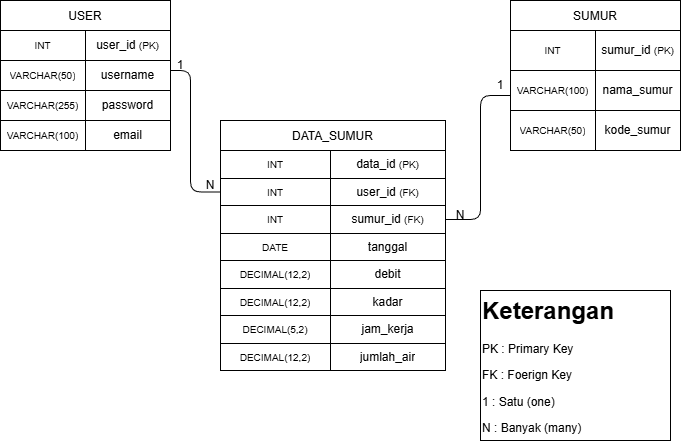

The diagram above was exported from draw.io. Its source (the exported page's mxGraphModel, read from the mxfile embedded in the PNG):
<mxGraphModel dx="911" dy="607" grid="1" gridSize="10" guides="1" tooltips="1" connect="1" arrows="1" fold="1" page="1" pageScale="1" pageWidth="850" pageHeight="1100" background="light-dark(#FFFFFF,#FFFFFF)" math="0" shadow="0" adaptiveColors="none">
  <root>
    <mxCell id="0" />
    <mxCell id="1" parent="0" />
    <mxCell id="rF2crwVN20_Zo3ya8TbU-17" parent="1" style="shape=table;startSize=30;container=1;collapsible=0;childLayout=tableLayout;fixedHeader=1;strokeColor=light-dark(#000000,#000000);fillColor=none;" value="USER" vertex="1">
      <mxGeometry height="150" width="170" x="50" y="130" as="geometry" />
    </mxCell>
    <mxCell id="rF2crwVN20_Zo3ya8TbU-18" parent="rF2crwVN20_Zo3ya8TbU-17" style="shape=tableRow;horizontal=0;startSize=0;swimlaneHead=0;swimlaneBody=0;strokeColor=inherit;top=0;left=0;bottom=0;right=0;collapsible=0;dropTarget=0;fillColor=none;points=[[0,0.5],[1,0.5]];portConstraint=eastwest;fixedHeader=1;" value="" vertex="1">
      <mxGeometry height="30" width="170" y="30" as="geometry" />
    </mxCell>
    <mxCell id="rF2crwVN20_Zo3ya8TbU-19" parent="rF2crwVN20_Zo3ya8TbU-18" style="shape=partialRectangle;html=1;whiteSpace=wrap;connectable=0;strokeColor=inherit;overflow=hidden;fillColor=none;top=0;left=0;bottom=0;right=0;pointerEvents=1;" value="&lt;font style=&quot;font-size: 10px;&quot;&gt;INT&lt;/font&gt;" vertex="1">
      <mxGeometry height="30" width="85" as="geometry">
        <mxRectangle height="30" width="85" as="alternateBounds" />
      </mxGeometry>
    </mxCell>
    <mxCell id="rF2crwVN20_Zo3ya8TbU-20" parent="rF2crwVN20_Zo3ya8TbU-18" style="shape=partialRectangle;html=1;whiteSpace=wrap;connectable=0;strokeColor=inherit;overflow=hidden;fillColor=none;top=0;left=0;bottom=0;right=0;pointerEvents=1;" value="user_id&amp;nbsp;&lt;span style=&quot;font-size: 10px;&quot;&gt;(PK)&lt;/span&gt;" vertex="1">
      <mxGeometry height="30" width="85" x="85" as="geometry">
        <mxRectangle height="30" width="85" as="alternateBounds" />
      </mxGeometry>
    </mxCell>
    <mxCell id="rF2crwVN20_Zo3ya8TbU-21" parent="rF2crwVN20_Zo3ya8TbU-17" style="shape=tableRow;horizontal=0;startSize=0;swimlaneHead=0;swimlaneBody=0;strokeColor=inherit;top=0;left=0;bottom=0;right=0;collapsible=0;dropTarget=0;fillColor=none;points=[[0,0.5],[1,0.5]];portConstraint=eastwest;fixedHeader=1;" value="" vertex="1">
      <mxGeometry height="30" width="170" y="60" as="geometry" />
    </mxCell>
    <mxCell id="rF2crwVN20_Zo3ya8TbU-22" parent="rF2crwVN20_Zo3ya8TbU-21" style="shape=partialRectangle;html=1;whiteSpace=wrap;connectable=0;strokeColor=inherit;overflow=hidden;fillColor=none;top=0;left=0;bottom=0;right=0;pointerEvents=1;" value="&lt;font style=&quot;font-size: 10px;&quot;&gt;VARCHAR(50)&lt;/font&gt;" vertex="1">
      <mxGeometry height="30" width="85" as="geometry">
        <mxRectangle height="30" width="85" as="alternateBounds" />
      </mxGeometry>
    </mxCell>
    <mxCell id="rF2crwVN20_Zo3ya8TbU-23" parent="rF2crwVN20_Zo3ya8TbU-21" style="shape=partialRectangle;html=1;whiteSpace=wrap;connectable=0;strokeColor=inherit;overflow=hidden;fillColor=none;top=0;left=0;bottom=0;right=0;pointerEvents=1;" value="username" vertex="1">
      <mxGeometry height="30" width="85" x="85" as="geometry">
        <mxRectangle height="30" width="85" as="alternateBounds" />
      </mxGeometry>
    </mxCell>
    <mxCell id="rF2crwVN20_Zo3ya8TbU-24" parent="rF2crwVN20_Zo3ya8TbU-17" style="shape=tableRow;horizontal=0;startSize=0;swimlaneHead=0;swimlaneBody=0;strokeColor=inherit;top=0;left=0;bottom=0;right=0;collapsible=0;dropTarget=0;fillColor=none;points=[[0,0.5],[1,0.5]];portConstraint=eastwest;fixedHeader=1;" value="" vertex="1">
      <mxGeometry height="30" width="170" y="90" as="geometry" />
    </mxCell>
    <mxCell id="rF2crwVN20_Zo3ya8TbU-25" parent="rF2crwVN20_Zo3ya8TbU-24" style="shape=partialRectangle;html=1;whiteSpace=wrap;connectable=0;strokeColor=inherit;overflow=hidden;fillColor=none;top=0;left=0;bottom=0;right=0;pointerEvents=1;" value="&lt;font style=&quot;font-size: 10px;&quot;&gt;VARCHAR(255)&lt;/font&gt;" vertex="1">
      <mxGeometry height="30" width="85" as="geometry">
        <mxRectangle height="30" width="85" as="alternateBounds" />
      </mxGeometry>
    </mxCell>
    <mxCell id="rF2crwVN20_Zo3ya8TbU-26" parent="rF2crwVN20_Zo3ya8TbU-24" style="shape=partialRectangle;html=1;whiteSpace=wrap;connectable=0;strokeColor=inherit;overflow=hidden;fillColor=none;top=0;left=0;bottom=0;right=0;pointerEvents=1;" value="password" vertex="1">
      <mxGeometry height="30" width="85" x="85" as="geometry">
        <mxRectangle height="30" width="85" as="alternateBounds" />
      </mxGeometry>
    </mxCell>
    <mxCell id="WmGCj86DRKDsxV-kR1Zc-1" parent="rF2crwVN20_Zo3ya8TbU-17" style="shape=tableRow;horizontal=0;startSize=0;swimlaneHead=0;swimlaneBody=0;strokeColor=inherit;top=0;left=0;bottom=0;right=0;collapsible=0;dropTarget=0;fillColor=none;points=[[0,0.5],[1,0.5]];portConstraint=eastwest;fixedHeader=1;" vertex="1">
      <mxGeometry height="30" width="170" y="120" as="geometry" />
    </mxCell>
    <mxCell id="WmGCj86DRKDsxV-kR1Zc-2" parent="WmGCj86DRKDsxV-kR1Zc-1" style="shape=partialRectangle;html=1;whiteSpace=wrap;connectable=0;strokeColor=inherit;overflow=hidden;fillColor=none;top=0;left=0;bottom=0;right=0;pointerEvents=1;" value="&lt;font style=&quot;font-size: 10px;&quot;&gt;VARCHAR(100)&lt;/font&gt;" vertex="1">
      <mxGeometry height="30" width="85" as="geometry">
        <mxRectangle height="30" width="85" as="alternateBounds" />
      </mxGeometry>
    </mxCell>
    <mxCell id="WmGCj86DRKDsxV-kR1Zc-3" parent="WmGCj86DRKDsxV-kR1Zc-1" style="shape=partialRectangle;html=1;whiteSpace=wrap;connectable=0;strokeColor=inherit;overflow=hidden;fillColor=none;top=0;left=0;bottom=0;right=0;pointerEvents=1;" value="email" vertex="1">
      <mxGeometry height="30" width="85" x="85" as="geometry">
        <mxRectangle height="30" width="85" as="alternateBounds" />
      </mxGeometry>
    </mxCell>
    <mxCell id="WmGCj86DRKDsxV-kR1Zc-4" parent="1" style="shape=table;startSize=30;container=1;collapsible=0;childLayout=tableLayout;fixedHeader=1;" value="DATA_SUMUR" vertex="1">
      <mxGeometry height="250" width="225" x="270" y="250" as="geometry" />
    </mxCell>
    <mxCell id="WmGCj86DRKDsxV-kR1Zc-5" parent="WmGCj86DRKDsxV-kR1Zc-4" style="shape=tableRow;horizontal=0;startSize=0;swimlaneHead=0;swimlaneBody=0;strokeColor=inherit;top=0;left=0;bottom=0;right=0;collapsible=0;dropTarget=0;fillColor=none;points=[[0,0.5],[1,0.5]];portConstraint=eastwest;fixedHeader=1;" value="" vertex="1">
      <mxGeometry height="28" width="225" y="30" as="geometry" />
    </mxCell>
    <mxCell id="WmGCj86DRKDsxV-kR1Zc-6" parent="WmGCj86DRKDsxV-kR1Zc-5" style="shape=partialRectangle;html=1;whiteSpace=wrap;connectable=0;strokeColor=inherit;overflow=hidden;fillColor=none;top=0;left=0;bottom=0;right=0;pointerEvents=1;" value="&lt;span style=&quot;font-size: 10px;&quot;&gt;INT&lt;/span&gt;" vertex="1">
      <mxGeometry height="28" width="110" as="geometry">
        <mxRectangle height="28" width="110" as="alternateBounds" />
      </mxGeometry>
    </mxCell>
    <mxCell id="WmGCj86DRKDsxV-kR1Zc-7" parent="WmGCj86DRKDsxV-kR1Zc-5" style="shape=partialRectangle;html=1;whiteSpace=wrap;connectable=0;strokeColor=inherit;overflow=hidden;fillColor=none;top=0;left=0;bottom=0;right=0;pointerEvents=1;" value="data_id&amp;nbsp;&lt;span style=&quot;font-size: 10px;&quot;&gt;(PK)&lt;/span&gt;" vertex="1">
      <mxGeometry height="28" width="115" x="110" as="geometry">
        <mxRectangle height="28" width="115" as="alternateBounds" />
      </mxGeometry>
    </mxCell>
    <mxCell id="WmGCj86DRKDsxV-kR1Zc-8" parent="WmGCj86DRKDsxV-kR1Zc-4" style="shape=tableRow;horizontal=0;startSize=0;swimlaneHead=0;swimlaneBody=0;strokeColor=inherit;top=0;left=0;bottom=0;right=0;collapsible=0;dropTarget=0;fillColor=none;points=[[0,0.5],[1,0.5]];portConstraint=eastwest;fixedHeader=1;" value="" vertex="1">
      <mxGeometry height="27" width="225" y="58" as="geometry" />
    </mxCell>
    <mxCell id="WmGCj86DRKDsxV-kR1Zc-9" parent="WmGCj86DRKDsxV-kR1Zc-8" style="shape=partialRectangle;html=1;whiteSpace=wrap;connectable=0;strokeColor=inherit;overflow=hidden;fillColor=none;top=0;left=0;bottom=0;right=0;pointerEvents=1;" value="&lt;span style=&quot;font-size: 10px;&quot;&gt;INT&lt;/span&gt;" vertex="1">
      <mxGeometry height="27" width="110" as="geometry">
        <mxRectangle height="27" width="110" as="alternateBounds" />
      </mxGeometry>
    </mxCell>
    <mxCell id="WmGCj86DRKDsxV-kR1Zc-10" parent="WmGCj86DRKDsxV-kR1Zc-8" style="shape=partialRectangle;html=1;whiteSpace=wrap;connectable=0;strokeColor=inherit;overflow=hidden;fillColor=none;top=0;left=0;bottom=0;right=0;pointerEvents=1;" value="user_id&amp;nbsp;&lt;span style=&quot;font-size: 10px;&quot;&gt;(FK)&lt;/span&gt;" vertex="1">
      <mxGeometry height="27" width="115" x="110" as="geometry">
        <mxRectangle height="27" width="115" as="alternateBounds" />
      </mxGeometry>
    </mxCell>
    <mxCell id="WmGCj86DRKDsxV-kR1Zc-11" parent="WmGCj86DRKDsxV-kR1Zc-4" style="shape=tableRow;horizontal=0;startSize=0;swimlaneHead=0;swimlaneBody=0;strokeColor=inherit;top=0;left=0;bottom=0;right=0;collapsible=0;dropTarget=0;fillColor=none;points=[[0,0.5],[1,0.5]];portConstraint=eastwest;fixedHeader=1;" value="" vertex="1">
      <mxGeometry height="28" width="225" y="85" as="geometry" />
    </mxCell>
    <mxCell id="WmGCj86DRKDsxV-kR1Zc-12" parent="WmGCj86DRKDsxV-kR1Zc-11" style="shape=partialRectangle;html=1;whiteSpace=wrap;connectable=0;strokeColor=inherit;overflow=hidden;fillColor=none;top=0;left=0;bottom=0;right=0;pointerEvents=1;" value="&lt;span style=&quot;font-size: 10px;&quot;&gt;INT&lt;/span&gt;" vertex="1">
      <mxGeometry height="28" width="110" as="geometry">
        <mxRectangle height="28" width="110" as="alternateBounds" />
      </mxGeometry>
    </mxCell>
    <mxCell id="WmGCj86DRKDsxV-kR1Zc-13" parent="WmGCj86DRKDsxV-kR1Zc-11" style="shape=partialRectangle;html=1;whiteSpace=wrap;connectable=0;strokeColor=inherit;overflow=hidden;fillColor=none;top=0;left=0;bottom=0;right=0;pointerEvents=1;" value="sumur_id&amp;nbsp;&lt;span style=&quot;font-size: 10px;&quot;&gt;(FK)&lt;/span&gt;" vertex="1">
      <mxGeometry height="28" width="115" x="110" as="geometry">
        <mxRectangle height="28" width="115" as="alternateBounds" />
      </mxGeometry>
    </mxCell>
    <mxCell id="WmGCj86DRKDsxV-kR1Zc-14" parent="WmGCj86DRKDsxV-kR1Zc-4" style="shape=tableRow;horizontal=0;startSize=0;swimlaneHead=0;swimlaneBody=0;strokeColor=inherit;top=0;left=0;bottom=0;right=0;collapsible=0;dropTarget=0;fillColor=none;points=[[0,0.5],[1,0.5]];portConstraint=eastwest;fixedHeader=1;" value="" vertex="1">
      <mxGeometry height="27" width="225" y="113" as="geometry" />
    </mxCell>
    <mxCell id="WmGCj86DRKDsxV-kR1Zc-15" parent="WmGCj86DRKDsxV-kR1Zc-14" style="shape=partialRectangle;html=1;whiteSpace=wrap;connectable=0;strokeColor=inherit;overflow=hidden;fillColor=none;top=0;left=0;bottom=0;right=0;pointerEvents=1;" value="&lt;font style=&quot;font-size: 10px;&quot;&gt;DATE&lt;/font&gt;" vertex="1">
      <mxGeometry height="27" width="110" as="geometry">
        <mxRectangle height="27" width="110" as="alternateBounds" />
      </mxGeometry>
    </mxCell>
    <mxCell id="WmGCj86DRKDsxV-kR1Zc-16" parent="WmGCj86DRKDsxV-kR1Zc-14" style="shape=partialRectangle;html=1;whiteSpace=wrap;connectable=0;strokeColor=inherit;overflow=hidden;fillColor=none;top=0;left=0;bottom=0;right=0;pointerEvents=1;" value="tanggal" vertex="1">
      <mxGeometry height="27" width="115" x="110" as="geometry">
        <mxRectangle height="27" width="115" as="alternateBounds" />
      </mxGeometry>
    </mxCell>
    <mxCell id="WmGCj86DRKDsxV-kR1Zc-17" parent="WmGCj86DRKDsxV-kR1Zc-4" style="shape=tableRow;horizontal=0;startSize=0;swimlaneHead=0;swimlaneBody=0;strokeColor=inherit;top=0;left=0;bottom=0;right=0;collapsible=0;dropTarget=0;fillColor=none;points=[[0,0.5],[1,0.5]];portConstraint=eastwest;fixedHeader=1;" value="" vertex="1">
      <mxGeometry height="28" width="225" y="140" as="geometry" />
    </mxCell>
    <mxCell id="WmGCj86DRKDsxV-kR1Zc-18" parent="WmGCj86DRKDsxV-kR1Zc-17" style="shape=partialRectangle;html=1;whiteSpace=wrap;connectable=0;strokeColor=inherit;overflow=hidden;fillColor=none;top=0;left=0;bottom=0;right=0;pointerEvents=1;" value="&lt;font style=&quot;font-size: 10px;&quot;&gt;DECIMAL(12,2)&lt;/font&gt;" vertex="1">
      <mxGeometry height="28" width="110" as="geometry">
        <mxRectangle height="28" width="110" as="alternateBounds" />
      </mxGeometry>
    </mxCell>
    <mxCell id="WmGCj86DRKDsxV-kR1Zc-19" parent="WmGCj86DRKDsxV-kR1Zc-17" style="shape=partialRectangle;html=1;whiteSpace=wrap;connectable=0;strokeColor=inherit;overflow=hidden;fillColor=none;top=0;left=0;bottom=0;right=0;pointerEvents=1;" value="debit" vertex="1">
      <mxGeometry height="28" width="115" x="110" as="geometry">
        <mxRectangle height="28" width="115" as="alternateBounds" />
      </mxGeometry>
    </mxCell>
    <mxCell id="WmGCj86DRKDsxV-kR1Zc-20" parent="WmGCj86DRKDsxV-kR1Zc-4" style="shape=tableRow;horizontal=0;startSize=0;swimlaneHead=0;swimlaneBody=0;strokeColor=inherit;top=0;left=0;bottom=0;right=0;collapsible=0;dropTarget=0;fillColor=none;points=[[0,0.5],[1,0.5]];portConstraint=eastwest;fixedHeader=1;" value="" vertex="1">
      <mxGeometry height="27" width="225" y="168" as="geometry" />
    </mxCell>
    <mxCell id="WmGCj86DRKDsxV-kR1Zc-21" parent="WmGCj86DRKDsxV-kR1Zc-20" style="shape=partialRectangle;html=1;whiteSpace=wrap;connectable=0;strokeColor=inherit;overflow=hidden;fillColor=none;top=0;left=0;bottom=0;right=0;pointerEvents=1;" value="&lt;span style=&quot;font-size: 10px;&quot;&gt;DECIMAL(12,2)&lt;/span&gt;" vertex="1">
      <mxGeometry height="27" width="110" as="geometry">
        <mxRectangle height="27" width="110" as="alternateBounds" />
      </mxGeometry>
    </mxCell>
    <mxCell id="WmGCj86DRKDsxV-kR1Zc-22" parent="WmGCj86DRKDsxV-kR1Zc-20" style="shape=partialRectangle;html=1;whiteSpace=wrap;connectable=0;strokeColor=inherit;overflow=hidden;fillColor=none;top=0;left=0;bottom=0;right=0;pointerEvents=1;" value="kadar" vertex="1">
      <mxGeometry height="27" width="115" x="110" as="geometry">
        <mxRectangle height="27" width="115" as="alternateBounds" />
      </mxGeometry>
    </mxCell>
    <mxCell id="WmGCj86DRKDsxV-kR1Zc-23" parent="WmGCj86DRKDsxV-kR1Zc-4" style="shape=tableRow;horizontal=0;startSize=0;swimlaneHead=0;swimlaneBody=0;strokeColor=inherit;top=0;left=0;bottom=0;right=0;collapsible=0;dropTarget=0;fillColor=none;points=[[0,0.5],[1,0.5]];portConstraint=eastwest;fixedHeader=1;" vertex="1">
      <mxGeometry height="28" width="225" y="195" as="geometry" />
    </mxCell>
    <mxCell id="WmGCj86DRKDsxV-kR1Zc-24" parent="WmGCj86DRKDsxV-kR1Zc-23" style="shape=partialRectangle;html=1;whiteSpace=wrap;connectable=0;strokeColor=inherit;overflow=hidden;fillColor=none;top=0;left=0;bottom=0;right=0;pointerEvents=1;" value="&lt;span style=&quot;font-size: 10px;&quot;&gt;DECIMAL(5,2)&lt;/span&gt;" vertex="1">
      <mxGeometry height="28" width="110" as="geometry">
        <mxRectangle height="28" width="110" as="alternateBounds" />
      </mxGeometry>
    </mxCell>
    <mxCell id="WmGCj86DRKDsxV-kR1Zc-25" parent="WmGCj86DRKDsxV-kR1Zc-23" style="shape=partialRectangle;html=1;whiteSpace=wrap;connectable=0;strokeColor=inherit;overflow=hidden;fillColor=none;top=0;left=0;bottom=0;right=0;pointerEvents=1;" value="jam_kerja" vertex="1">
      <mxGeometry height="28" width="115" x="110" as="geometry">
        <mxRectangle height="28" width="115" as="alternateBounds" />
      </mxGeometry>
    </mxCell>
    <mxCell id="WmGCj86DRKDsxV-kR1Zc-26" parent="WmGCj86DRKDsxV-kR1Zc-4" style="shape=tableRow;horizontal=0;startSize=0;swimlaneHead=0;swimlaneBody=0;strokeColor=inherit;top=0;left=0;bottom=0;right=0;collapsible=0;dropTarget=0;fillColor=none;points=[[0,0.5],[1,0.5]];portConstraint=eastwest;fixedHeader=1;" vertex="1">
      <mxGeometry height="27" width="225" y="223" as="geometry" />
    </mxCell>
    <mxCell id="WmGCj86DRKDsxV-kR1Zc-27" parent="WmGCj86DRKDsxV-kR1Zc-26" style="shape=partialRectangle;html=1;whiteSpace=wrap;connectable=0;strokeColor=inherit;overflow=hidden;fillColor=none;top=0;left=0;bottom=0;right=0;pointerEvents=1;" value="&lt;span style=&quot;font-size: 10px;&quot;&gt;DECIMAL(12,2)&lt;/span&gt;" vertex="1">
      <mxGeometry height="27" width="110" as="geometry">
        <mxRectangle height="27" width="110" as="alternateBounds" />
      </mxGeometry>
    </mxCell>
    <mxCell id="WmGCj86DRKDsxV-kR1Zc-28" parent="WmGCj86DRKDsxV-kR1Zc-26" style="shape=partialRectangle;html=1;whiteSpace=wrap;connectable=0;strokeColor=inherit;overflow=hidden;fillColor=none;top=0;left=0;bottom=0;right=0;pointerEvents=1;" value="jumlah_air" vertex="1">
      <mxGeometry height="27" width="115" x="110" as="geometry">
        <mxRectangle height="27" width="115" as="alternateBounds" />
      </mxGeometry>
    </mxCell>
    <mxCell id="WmGCj86DRKDsxV-kR1Zc-29" parent="1" style="shape=table;startSize=30;container=1;collapsible=0;childLayout=tableLayout;fixedHeader=1;" value="SUMUR" vertex="1">
      <mxGeometry height="150" width="170" x="560" y="130" as="geometry" />
    </mxCell>
    <mxCell id="WmGCj86DRKDsxV-kR1Zc-30" parent="WmGCj86DRKDsxV-kR1Zc-29" style="shape=tableRow;horizontal=0;startSize=0;swimlaneHead=0;swimlaneBody=0;strokeColor=inherit;top=0;left=0;bottom=0;right=0;collapsible=0;dropTarget=0;fillColor=none;points=[[0,0.5],[1,0.5]];portConstraint=eastwest;fixedHeader=1;" value="" vertex="1">
      <mxGeometry height="40" width="170" y="30" as="geometry" />
    </mxCell>
    <mxCell id="WmGCj86DRKDsxV-kR1Zc-31" parent="WmGCj86DRKDsxV-kR1Zc-30" style="shape=partialRectangle;html=1;whiteSpace=wrap;connectable=0;strokeColor=inherit;overflow=hidden;fillColor=none;top=0;left=0;bottom=0;right=0;pointerEvents=1;" value="&lt;span style=&quot;font-size: 10px;&quot;&gt;INT&lt;/span&gt;" vertex="1">
      <mxGeometry height="40" width="85" as="geometry">
        <mxRectangle height="40" width="85" as="alternateBounds" />
      </mxGeometry>
    </mxCell>
    <mxCell id="WmGCj86DRKDsxV-kR1Zc-32" parent="WmGCj86DRKDsxV-kR1Zc-30" style="shape=partialRectangle;html=1;whiteSpace=wrap;connectable=0;strokeColor=inherit;overflow=hidden;fillColor=none;top=0;left=0;bottom=0;right=0;pointerEvents=1;" value="sumur_id&amp;nbsp;&lt;span style=&quot;font-size: 10px;&quot;&gt;(PK)&lt;/span&gt;" vertex="1">
      <mxGeometry height="40" width="85" x="85" as="geometry">
        <mxRectangle height="40" width="85" as="alternateBounds" />
      </mxGeometry>
    </mxCell>
    <mxCell id="WmGCj86DRKDsxV-kR1Zc-33" parent="WmGCj86DRKDsxV-kR1Zc-29" style="shape=tableRow;horizontal=0;startSize=0;swimlaneHead=0;swimlaneBody=0;strokeColor=inherit;top=0;left=0;bottom=0;right=0;collapsible=0;dropTarget=0;fillColor=none;points=[[0,0.5],[1,0.5]];portConstraint=eastwest;fixedHeader=1;" value="" vertex="1">
      <mxGeometry height="40" width="170" y="70" as="geometry" />
    </mxCell>
    <mxCell id="WmGCj86DRKDsxV-kR1Zc-34" parent="WmGCj86DRKDsxV-kR1Zc-33" style="shape=partialRectangle;html=1;whiteSpace=wrap;connectable=0;strokeColor=inherit;overflow=hidden;fillColor=none;top=0;left=0;bottom=0;right=0;pointerEvents=1;" value="&lt;span style=&quot;font-size: 10px;&quot;&gt;VARCHAR(100)&lt;/span&gt;" vertex="1">
      <mxGeometry height="40" width="85" as="geometry">
        <mxRectangle height="40" width="85" as="alternateBounds" />
      </mxGeometry>
    </mxCell>
    <mxCell id="WmGCj86DRKDsxV-kR1Zc-35" parent="WmGCj86DRKDsxV-kR1Zc-33" style="shape=partialRectangle;html=1;whiteSpace=wrap;connectable=0;strokeColor=inherit;overflow=hidden;fillColor=none;top=0;left=0;bottom=0;right=0;pointerEvents=1;" value="&lt;font&gt;nama_sumur&lt;/font&gt;" vertex="1">
      <mxGeometry height="40" width="85" x="85" as="geometry">
        <mxRectangle height="40" width="85" as="alternateBounds" />
      </mxGeometry>
    </mxCell>
    <mxCell id="WmGCj86DRKDsxV-kR1Zc-36" parent="WmGCj86DRKDsxV-kR1Zc-29" style="shape=tableRow;horizontal=0;startSize=0;swimlaneHead=0;swimlaneBody=0;strokeColor=inherit;top=0;left=0;bottom=0;right=0;collapsible=0;dropTarget=0;fillColor=none;points=[[0,0.5],[1,0.5]];portConstraint=eastwest;fixedHeader=1;" value="" vertex="1">
      <mxGeometry height="40" width="170" y="110" as="geometry" />
    </mxCell>
    <mxCell id="WmGCj86DRKDsxV-kR1Zc-37" parent="WmGCj86DRKDsxV-kR1Zc-36" style="shape=partialRectangle;html=1;whiteSpace=wrap;connectable=0;strokeColor=inherit;overflow=hidden;fillColor=none;top=0;left=0;bottom=0;right=0;pointerEvents=1;" value="&lt;span style=&quot;font-size: 10px;&quot;&gt;VARCHAR(50)&lt;/span&gt;" vertex="1">
      <mxGeometry height="40" width="85" as="geometry">
        <mxRectangle height="40" width="85" as="alternateBounds" />
      </mxGeometry>
    </mxCell>
    <mxCell id="WmGCj86DRKDsxV-kR1Zc-38" parent="WmGCj86DRKDsxV-kR1Zc-36" style="shape=partialRectangle;html=1;whiteSpace=wrap;connectable=0;strokeColor=inherit;overflow=hidden;fillColor=none;top=0;left=0;bottom=0;right=0;pointerEvents=1;" value="kode_sumur" vertex="1">
      <mxGeometry height="40" width="85" x="85" as="geometry">
        <mxRectangle height="40" width="85" as="alternateBounds" />
      </mxGeometry>
    </mxCell>
    <mxCell id="WmGCj86DRKDsxV-kR1Zc-43" edge="1" parent="1" style="edgeStyle=orthogonalEdgeStyle;rounded=1;orthogonalLoop=1;jettySize=auto;html=1;entryX=1;entryY=0.5;entryDx=0;entryDy=0;endArrow=none;endFill=0;curved=0;" target="WmGCj86DRKDsxV-kR1Zc-11">
      <mxGeometry relative="1" as="geometry">
        <Array as="points">
          <mxPoint x="560" y="225" />
          <mxPoint x="530" y="225" />
          <mxPoint x="530" y="349" />
        </Array>
        <mxPoint x="560" y="225" as="sourcePoint" />
      </mxGeometry>
    </mxCell>
    <mxCell id="WmGCj86DRKDsxV-kR1Zc-46" parent="1" style="text;html=1;whiteSpace=wrap;strokeColor=none;fillColor=none;align=center;verticalAlign=middle;rounded=0;" value="N" vertex="1">
      <mxGeometry height="10" width="40" x="490" y="340" as="geometry" />
    </mxCell>
    <mxCell id="WmGCj86DRKDsxV-kR1Zc-48" parent="1" style="text;html=1;whiteSpace=wrap;strokeColor=none;fillColor=none;align=center;verticalAlign=middle;rounded=0;" value="1" vertex="1">
      <mxGeometry height="10" width="40" x="530" y="210" as="geometry" />
    </mxCell>
    <mxCell id="WmGCj86DRKDsxV-kR1Zc-56" edge="1" parent="1" style="edgeStyle=orthogonalEdgeStyle;rounded=1;orthogonalLoop=1;jettySize=auto;html=1;entryX=0;entryY=0.5;entryDx=0;entryDy=0;endArrow=none;endFill=0;curved=0;" target="WmGCj86DRKDsxV-kR1Zc-8">
      <mxGeometry relative="1" as="geometry">
        <Array as="points">
          <mxPoint x="240" y="200" />
          <mxPoint x="240" y="322" />
        </Array>
        <mxPoint x="220" y="200" as="sourcePoint" />
      </mxGeometry>
    </mxCell>
    <mxCell id="WmGCj86DRKDsxV-kR1Zc-57" parent="1" style="text;html=1;whiteSpace=wrap;strokeColor=none;fillColor=none;align=center;verticalAlign=middle;rounded=0;" value="1" vertex="1">
      <mxGeometry height="10" width="40" x="210" y="190" as="geometry" />
    </mxCell>
    <mxCell id="WmGCj86DRKDsxV-kR1Zc-72" parent="1" style="text;html=1;whiteSpace=wrap;strokeColor=none;fillColor=none;align=center;verticalAlign=middle;rounded=0;" value="N" vertex="1">
      <mxGeometry height="10" width="40" x="240" y="310" as="geometry" />
    </mxCell>
    <mxCell id="WlLs3wl-SC0BdSWNyjsn-1" parent="1" style="text;html=1;whiteSpace=wrap;overflow=hidden;rounded=0;strokeColor=default;fillColor=none;" value="&lt;h1 style=&quot;margin-top: 0px;&quot;&gt;Keterangan&amp;nbsp;&lt;/h1&gt;&lt;p&gt;PK : Primary Key&lt;/p&gt;&lt;p&gt;FK : Foerign Key&amp;nbsp;&lt;/p&gt;&lt;p&gt;1 : Satu (one)&lt;/p&gt;&lt;p&gt;N : Banyak (many)&amp;nbsp;&lt;/p&gt;&lt;p&gt;&lt;br&gt;&lt;/p&gt;&lt;p&gt;&lt;br&gt;&lt;/p&gt;" vertex="1">
      <mxGeometry height="150" width="190" x="530" y="420" as="geometry" />
    </mxCell>
  </root>
</mxGraphModel>